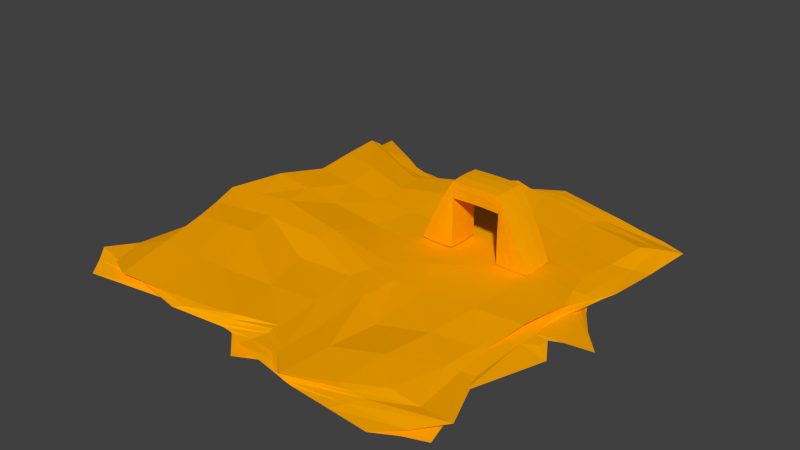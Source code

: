 # Source: SandPlan.blend  (saved by Blender 2.79.0; exported with 4.5.12 LTS)
import bpy
from mathutils import Matrix  # noqa: F401  (used for matrix-valued properties, if any)

bpy.ops.wm.read_factory_settings(use_empty=True)
scene = bpy.context.scene
scene.name = 'Scene'

# ---- collections
col_collection_1 = bpy.data.collections.new('Collection 1'); scene.collection.children.link(col_collection_1)

# ---- materials (node trees are filled in below, after node groups)
mat_saft = bpy.data.materials.new('Saft')
mat_saft.alpha_threshold = 0.0
mat_saft.use_transparent_shadow = False
mat_saft.diffuse_color = (1.0, 0.4, 0.0, 1.0)
mat_saft.roughness = 0.5
mat_saft.line_color = (0.0, 0.0, 0.0, 1.0)
mat_fibdes = bpy.data.materials.new('Fibdes')
mat_fibdes.alpha_threshold = 0.0
mat_fibdes.use_transparent_shadow = False
mat_fibdes.diffuse_color = (1.0, 0.185, 0.0, 1.0)
mat_fibdes.roughness = 0.5
mat_fibdes.specular_intensity = 0.0
mat_fibdes.line_color = (0.0, 0.0, 0.0, 1.0)

# ---- material node trees

# ---- world
world_world = bpy.data.worlds.new('World'); scene.world = world_world
world_world.color = (0.05088, 0.05088, 0.05088)
world_world.use_sun_shadow = False
world_world.sun_shadow_jitter_overblur = 0.0
world_world.cycles.sampling_method = 'NONE'
world_world.cycles.sample_map_resolution = 256

# ---- meshes
me_cube_004 = bpy.data.meshes.new('Cube.004')
me_cube_004.from_pydata([(-6.472, -3.285, -0.1514), (-6.472, -1.285, -0.1514), (-4.472, -3.285, -0.1514), (-4.472, -1.285, -0.1514), (-4.472, -1.285, 3.849), (0.5282, -1.285, -0.1514), (0.5282, -3.285, -0.1514), (-1.472, -1.285, -0.1514), (-1.472, -1.285, 3.849), (-1.472, -3.285, -0.1514), (-1.472, -3.285, 3.849), (-4.472, -1.285, 2.849), (-1.472, -3.285, 2.849), (-1.472, -1.285, 2.849), (-4.472, -3.285, 3.849), (-4.472, -3.285, 2.849), (-6.509, -1.952, -0.1746), (-6.509, -2.618, -0.1746), (-5.146, -1.25, -0.182), (-5.813, -1.25, -0.182), (-4.458, -1.276, 1.83), (-4.458, -1.276, 0.8299), (-4.44, -2.618, -0.1832), (-4.44, -1.952, -0.1832), (-5.813, -3.32, -0.182), (-5.146, -3.32, -0.182), (-5.188, -1.194, 2.537), (-5.854, -1.194, 1.204), (0.5657, -2.618, -0.1746), (0.5657, -1.952, -0.1746), (-0.7972, -3.32, -0.182), (-0.1305, -3.32, -0.182), (-1.489, -3.289, 1.831), (-1.489, -3.289, 0.8313), (-1.504, -1.952, -0.1832), (-1.504, -2.618, -0.1832), (-1.448, -2.618, 3.888), (-1.448, -1.952, 3.888), (-1.489, -1.281, 1.831), (-1.489, -1.281, 0.8313), (-0.1305, -1.25, -0.182), (-0.7972, -1.25, -0.182), (-0.06657, -1.216, 1.179), (-0.7332, -1.216, 2.513), (-0.7332, -3.354, 2.513), (-0.06657, -3.354, 1.179), (-4.467, -1.268, 3.527), (-4.467, -1.268, 3.193), (-1.467, -3.301, 3.524), (-1.467, -3.301, 3.191), (-1.467, -1.269, 3.524), (-1.467, -1.269, 3.191), (-1.498, -2.618, 2.823), (-1.498, -1.952, 2.823), (-4.467, -3.302, 3.527), (-4.467, -3.302, 3.193), (-3.459, -3.3, 3.866), (-2.459, -3.3, 3.866), (-3.486, -3.235, 2.865), (-2.486, -3.235, 2.865), (-4.468, -1.952, 3.896), (-4.468, -2.618, 3.896), (-4.458, -3.293, 1.83), (-4.458, -3.293, 0.8299), (-5.854, -3.376, 1.204), (-5.188, -3.376, 2.537), (-4.431, -1.952, 2.828), (-4.431, -2.618, 2.828), (-2.459, -1.269, 3.866), (-3.459, -1.269, 3.866), (-2.486, -1.335, 2.865), (-3.486, -1.335, 2.865), (-5.904, -2.649, 1.199), (-5.904, -1.921, 1.199), (-5.211, -2.649, 2.578), (-5.211, -1.921, 2.578), (-5.389, -1.19, 1.067), (-4.924, -1.218, 0.9427), (-4.94, -1.199, 2.303), (-4.697, -1.226, 2.067), (-4.429, -1.946, 3.201), (-4.429, -2.624, 3.201), (-4.447, -1.946, 3.566), (-4.447, -2.624, 3.566), (-4.924, -3.352, 0.9427), (-5.389, -3.38, 1.067), (-4.697, -3.344, 2.067), (-4.94, -3.371, 2.303), (-5.838, -1.94, -0.2247), (-5.838, -2.63, -0.2247), (-5.133, -1.94, -0.2295), (-5.133, -2.63, -0.2295), (-0.01601, -1.929, 1.174), (-0.01601, -2.641, 1.174), (-0.6894, -1.929, 2.539), (-0.6894, -2.641, 2.539), (-0.5326, -3.364, 1.051), (-1.007, -3.342, 0.9353), (-0.9793, -3.355, 2.287), (-1.231, -3.334, 2.06), (-2.436, -2.626, 3.916), (-3.443, -2.626, 3.919), (-2.436, -1.944, 3.916), (-3.443, -1.944, 3.919), (-1.007, -1.228, 0.9353), (-0.5326, -1.206, 1.051), (-1.231, -1.236, 2.06), (-0.9793, -1.215, 2.287), (-0.1059, -2.63, -0.2247), (-0.1059, -1.94, -0.2247), (-0.8106, -2.63, -0.2295), (-0.8106, -1.94, -0.2295), (-4.422, -1.949, 0.7991), (-4.422, -2.621, 0.7991), (-4.418, -1.949, 1.803), (-4.418, -2.621, 1.803), (-1.523, -2.62, 0.7974), (-1.523, -1.95, 0.7974), (-1.521, -2.62, 1.799), (-1.521, -1.95, 1.799), (-2.481, -3.268, 3.189), (-3.481, -3.268, 3.19), (-2.468, -3.3, 3.523), (-3.468, -3.3, 3.524), (-2.468, -1.27, 3.523), (-3.468, -1.27, 3.524), (-2.481, -1.302, 3.189), (-3.481, -1.302, 3.19), (-2.499, -1.998, 2.871), (-3.477, -1.998, 2.873), (-2.499, -2.572, 2.871), (-3.477, -2.572, 2.873), (12.64, 10.7, -1.014), (10.21, -9.623, -1.06), (-10.23, -7.298, -1.015), (-7.205, 11.38, -0.9899), (10.07, 12.17, -0.1188), (12.03, -10.07, -0.2556), (-9.449, -7.971, -0.1844), (-7.412, 10.94, -0.1855), (10.55, 10.68, -0.9285), (12.1, 12.65, -0.6698), (13.48, 10.81, -0.289), (12.14, 5.039, -0.1592), (13.67, 1.084, -0.2134), (11.49, -4.686, -0.3161), (11.38, -10.19, -0.3609), (10.23, -7.997, -0.5914), (12.02, -12.15, -0.9302), (10.32, -4.901, -1.07), (10.69, -0.1305, -1.006), (11.11, 5.07, -1.036), (5.939, -7.285, -0.3066), (0.6062, -10.79, -0.111), (-1.583, -10.46, -0.3123), (-11.34, -9.444, -0.5344), (-8.111, -10.78, -0.7477), (-7.734, -9.305, -0.8822), (-2.728, -9.226, -0.9946), (-0.5219, -8.006, -1.085), (6.443, -9.638, -1.053), (-8.753, -3.077, -0.2478), (-9.565, 0.1342, -0.1061), (-8.676, 5.44, -0.4082), (-11.06, 11.08, -0.2864), (-8.341, 13.63, -0.5719), (-10.61, 12.05, -0.9565), (-8.623, 3.136, -1.114), (-10.71, -0.04075, -1.053), (-9.38, -2.798, -0.9912), (-2.774, 13.31, -0.1769), (0.2794, 10.23, -0.3828), (4.506, 11.42, -0.2626), (3.62, 10.16, -0.987), (1.086, 12.82, -1.16), (-2.04, 11.92, -1.134), (11.74, 7.62, -0.3938), (10.28, 8.086, -0.6201), (10.79, 3.838, -0.8997), (12.12, 1.199, -0.4653), (12.77, 0.9909, -0.747), (13.16, -0.1008, -0.8969), (11.37, -5.317, -0.4192), (10.96, -5.92, -0.6744), (11.72, -6.411, -0.8325), (6.846, -7.957, -0.574), (6.82, -8.099, -0.6941), (5.972, -8.523, -0.917), (1.287, -9.927, -0.4869), (-0.4786, -9.315, -0.6328), (0.09222, -8.21, -0.9005), (-2.079, -11.99, -0.4398), (-3.681, -10.16, -0.65), (-3.449, -8.964, -0.7979), (-10.76, -3.219, -0.4768), (-10.38, -2.716, -0.6219), (-7.234, -3.943, -0.8388), (-9.611, -0.7412, -0.3166), (-9.363, 2.469, -0.6518), (-12.59, 1.99, -0.6773), (-8.094, 3.944, -0.3713), (-11.06, 3.82, -0.866), (-8.198, 1.494, -0.9751), (-2.33, 13.17, -0.3669), (-3.511, 13.31, -0.5464), (-2.488, 11.32, -0.7567), (0.3679, 11.0, -0.4691), (1.096, 12.25, -0.7448), (-0.2332, 10.39, -0.8179), (5.861, 12.36, -0.4682), (3.28, 11.31, -0.5967), (4.977, 10.93, -0.748), (5.942, 4.33, -1.126), (-1.667, 4.63, -1.215), (-4.913, 3.448, -1.133), (7.451, 2.488, -1.115), (0.1528, -0.3059, -1.06), (-6.981, -2.006, -1.05), (5.079, -3.679, -1.102), (0.5335, -3.489, -0.9836), (-5.273, -4.625, -1.145), (-3.226, 7.084, -0.4083), (0.7956, 4.481, -0.2733), (8.364, 4.479, -0.1383), (-3.47, -0.2175, -0.1544), (0.1073, 2.205, -0.2162), (9.626, 0.337, -0.1323), (-2.653, -4.904, -0.3681), (0.6297, -3.286, -0.2946), (5.538, -3.441, -0.2588), (11.75, 11.33, -0.3636), (11.79, -7.515, -0.2604), (11.13, -10.89, -0.9424), (11.81, 7.93, -1.062), (-5.422, -9.229, -0.4383), (-9.026, -8.233, -0.9253), (8.257, -9.678, -1.051), (-8.178, 8.029, -0.2256), (-8.85, 11.8, -0.9417), (-9.812, -4.968, -0.9409), (7.336, 11.81, -0.2694), (-4.545, 11.7, -1.028), (11.53, 10.7, -0.9182), (11.36, 11.64, -0.666), (12.8, 11.65, -0.4793), (11.07, 8.463, -0.09896), (12.88, 3.113, -0.2332), (12.59, -2.019, -0.03819), (11.65, -10.13, -0.318), (10.7, -9.093, -0.4709), (11.26, -10.1, -0.6418), (10.27, -7.286, -1.01), (10.53, -2.308, -1.038), (10.9, 2.54, -1.009), (8.971, -8.649, -0.3059), (3.379, -8.891, -0.2375), (-0.4725, -10.57, -0.2607), (-10.36, -8.685, -0.3107), (-9.817, -10.0, -0.5185), (-8.024, -9.964, -0.7613), (-6.404, -8.447, -1.006), (-1.475, -8.665, -1.009), (2.978, -8.919, -1.106), (-9.05, -5.601, -0.37), (-9.099, -1.576, -0.161), (-9.062, 2.787, -0.1459), (-9.186, 10.98, -0.3702), (-9.714, 12.4, -0.5264), (-9.518, 12.74, -0.7373), (-7.773, 7.396, -1.085), (-9.716, 1.524, -1.033), (-10.08, -1.394, -1.069), (-5.282, 12.06, -0.2301), (-1.377, 11.71, -0.2829), (2.358, 10.98, -0.2285), (8.189, 10.64, -1.007), (2.405, 11.52, -1.041), (-0.4865, 12.27, -1.002), (10.97, 4.472, -0.9745), (11.97, 6.254, -0.2971), (11.05, 7.802, -0.5326), (10.6, 5.901, -0.766), (11.91, -0.0688, -0.921), (12.85, 1.207, -0.3117), (12.48, 1.088, -0.5598), (13.01, 0.3624, -0.8007), (10.95, -5.564, -0.9781), (11.38, -5.031, -0.3495), (11.18, -5.599, -0.5634), (11.3, -6.145, -0.7628), (12.58, 9.068, -0.4315), (11.27, 10.3, -0.7125), (10.73, 7.252, -0.7295), (11.82, 4.606, -0.3593), (11.68, 4.369, -0.5691), (12.05, 1.889, -0.9396), (11.68, -2.056, -0.2958), (12.03, -2.525, -0.5876), (12.46, -3.192, -0.8236), (11.32, -7.719, -0.383), (10.6, -6.975, -0.6122), (11.78, -9.455, -0.7928), (6.151, -9.168, -0.9409), (6.418, -7.624, -0.3681), (6.835, -8.02, -0.5899), (6.309, -8.385, -0.78), (-0.1766, -8.076, -0.9724), (0.933, -10.39, -0.3919), (0.3776, -9.633, -0.5931), (-0.2157, -8.739, -0.7724), (-3.023, -9.15, -0.898), (-1.859, -11.12, -0.3519), (-2.904, -10.95, -0.5501), (-3.531, -9.528, -0.7268), (9.113, -8.987, -0.3804), (8.494, -8.091, -0.682), (8.964, -10.41, -0.8964), (4.049, -8.847, -0.4076), (3.132, -8.801, -0.5529), (3.009, -8.404, -0.8902), (-0.5274, -10.92, -0.3922), (-1.995, -9.748, -0.581), (-1.631, -8.492, -0.8175), (-6.608, -10.69, -0.3942), (-5.964, -10.41, -0.7804), (-5.674, -9.17, -0.9054), (-8.303, -3.424, -0.9697), (-9.773, -3.242, -0.3437), (-10.58, -2.99, -0.5428), (-8.739, -3.421, -0.7512), (-11.65, 0.9782, -0.8842), (-9.625, -0.2891, -0.2565), (-9.531, 0.8677, -0.4394), (-10.98, 2.224, -0.6839), (-8.427, 2.397, -0.9652), (-8.428, 4.559, -0.3617), (-9.493, 3.735, -0.5904), (-9.568, 2.635, -0.8038), (-11.06, -6.268, -0.5613), (-9.233, -6.684, -0.5422), (-7.56, -6.629, -0.8784), (-10.3, -1.981, -0.4052), (-9.862, -0.2067, -0.619), (-9.909, -1.109, -0.8434), (-8.844, 1.45, -0.4675), (-10.18, 3.154, -0.6718), (-10.3, 1.804, -0.7549), (-9.502, 7.34, -0.5422), (-9.867, 8.806, -0.4317), (-9.421, 6.773, -0.765), (-2.304, 11.59, -0.8561), (-2.606, 13.21, -0.3201), (-2.993, 13.27, -0.4891), (-3.082, 12.32, -0.6535), (0.471, 11.59, -0.9407), (0.3496, 10.64, -0.3746), (0.7413, 11.67, -0.6124), (0.4246, 11.41, -0.7908), (4.317, 10.57, -0.9019), (5.178, 12.03, -0.3377), (4.418, 11.9, -0.4897), (4.076, 11.16, -0.7113), (-6.9, 12.14, -0.3443), (-5.958, 13.5, -0.5214), (-6.527, 11.79, -0.7559), (-0.9596, 12.04, -0.3822), (-1.316, 12.84, -0.5934), (-1.362, 10.86, -0.7361), (3.145, 11.84, -0.5383), (2.126, 11.82, -0.7088), (2.347, 10.61, -0.8448), (9.623, 11.63, -0.3928), (7.497, 11.99, -0.6443), (7.858, 10.89, -0.8881), (-6.723, 3.422, -1.044), (8.39, 4.869, -1.161), (2.084, 4.43, -1.093), (-3.18, 4.071, -1.13), (-8.814, -1.027, -1.008), (9.102, 1.264, -1.115), (3.643, 1.124, -1.049), (-3.388, -1.144, -1.098), (-7.364, -3.731, -1.132), (7.751, -4.341, -1.048), (2.791, -3.667, -1.031), (-2.457, -4.137, -1.062), (4.824, 7.131, -1.029), (-0.06992, 8.682, -1.142), (-3.398, 7.796, -0.9322), (6.655, 3.425, -1.128), (-0.6941, 2.097, -1.123), (-5.806, 0.7672, -1.058), (6.078, -0.5026, -1.03), (0.3826, -1.938, -0.9942), (-6.05, -3.217, -0.9797), (5.675, -6.631, -0.8763), (0.1592, -5.772, -0.9868), (-3.98, -6.972, -0.9992), (10.36, 4.755, -0.1401), (-5.985, 6.284, -0.1416), (-1.227, 5.798, -0.1798), (4.497, 4.516, -0.4833), (11.6, 0.7368, -0.1551), (-6.363, -0.1292, -0.2198), (-1.79, 0.9943, -0.0967), (4.59, 1.481, -0.06387), (8.533, -4.102, -0.268), (-5.582, -4.105, -0.3338), (-1.086, -4.228, -0.2833), (3.042, -3.443, -0.2608), (-3.002, 10.18, -0.2137), (0.499, 7.319, -0.3468), (6.562, 8.127, -0.3056), (-3.247, 3.371, -0.1363), (0.4127, 3.377, -0.1748), (9.009, 2.331, -0.2187), (-3.121, -2.743, -0.2435), (0.3265, -0.4926, -0.2418), (7.448, -1.49, -0.3294), (-2.055, -7.678, -0.3765), (0.5705, -7.22, -0.1629), (5.708, -5.498, -0.2093), (3.305, -6.293, -0.1269), (-0.7073, -7.409, -0.338), (-5.42, -6.544, -0.3803), (3.739, -0.9884, -0.373), (-1.376, -1.591, -0.27), (-6.191, -2.089, -0.2055), (4.921, 2.608, -0.1465), (-1.368, 3.364, -0.1921), (-6.233, 3.077, -0.1829), (3.487, 7.753, -0.3753), (-1.284, 8.674, -0.3477), (-5.593, 9.124, -0.0892), (9.932, -1.735, -0.1787), (10.97, 2.663, -0.2643), (8.742, 8.274, -0.2101), (-1.863, -6.369, -0.9798), (2.866, -6.207, -0.8363), (7.984, -6.929, -0.9526), (-2.751, -2.665, -1.045), (3.198, -1.322, -0.8618), (8.251, -1.46, -1.003), (-3.282, 1.462, -1.025), (2.877, 2.816, -1.124), (8.798, 2.929, -1.077), (-1.828, 8.271, -1.12), (2.34, 8.04, -1.076), (8.33, 7.595, -1.001), (-8.075, -2.258, -0.9846), (-7.815, 1.174, -1.099), (-5.592, 7.539, -1.081), (7.674, 11.44, -0.7563), (8.57, 11.81, -0.5061), (8.476, 11.73, -0.32), (2.242, 11.25, -0.7859), (2.646, 11.81, -0.6494), (2.745, 11.42, -0.3637), (-1.289, 11.85, -0.6501), (-1.147, 12.42, -0.4807), (-1.161, 11.88, -0.3315), (-6.232, 12.65, -0.6723), (-6.422, 12.84, -0.442), (-6.082, 12.12, -0.2832), (2.359, 11.08, -0.9549), (-0.9226, 11.58, -0.8386), (-5.522, 11.74, -0.8857), (-9.644, 7.791, -0.5663), (-9.695, 8.08, -0.5033), (-8.855, 7.661, -0.389), (-10.26, 2.502, -0.7045), (-9.524, 2.314, -0.6202), (-8.96, 2.123, -0.3234), (-9.891, -0.6734, -0.7576), (-10.07, -1.075, -0.527), (-9.722, -1.757, -0.2641), (-8.428, -6.614, -0.7567), (-10.14, -6.459, -0.5584), (-10.08, -5.931, -0.4892), (-10.02, 1.672, -0.8957), (-9.991, -1.247, -0.9512), (-8.671, -5.729, -0.9278), (-5.806, -9.802, -0.8476), (-6.294, -10.54, -0.5995), (-6.045, -9.948, -0.4266), (-1.823, -9.091, -0.7021), (-1.267, -10.33, -0.4848), (-0.5087, -10.74, -0.3283), (3.067, -8.603, -0.7214), (3.599, -8.818, -0.4718), (3.7, -8.879, -0.3209), (8.752, -9.262, -0.8272), (8.797, -8.56, -0.5393), (9.042, -8.822, -0.3411), (-1.559, -8.582, -0.9147), (3.0, -8.647, -1.003), (8.607, -10.04, -0.9608), (11.21, -8.147, -0.6909), (10.95, -7.362, -0.5188), (11.54, -7.623, -0.3197), (12.25, -2.861, -0.7112), (11.85, -2.269, -0.4512), (12.13, -2.039, -0.168), (11.87, 3.162, -0.7826), (11.76, 4.485, -0.4683), (12.36, 3.838, -0.2761), (11.0, 8.796, -0.7087), (11.95, 9.664, -0.5332), (11.85, 8.781, -0.2603), (11.5, -2.754, -0.9349), (11.5, 2.24, -0.9813), (11.24, 7.63, -0.8924), (8.768, -6.466, -0.09358), (-7.079, -6.016, -0.9273), (8.023, 10.76, -0.9465), (-8.629, 7.071, -0.9132), (-6.056, -8.815, -0.9456), (11.04, -8.403, -0.9115)], [], [(75, 60, 4, 26), (79, 47, 11, 20), (83, 61, 14, 54), (87, 54, 14, 65), (91, 22, 2, 25), (95, 36, 10, 44), (99, 49, 12, 32), (103, 69, 4, 60), (107, 50, 8, 43), (111, 34, 7, 41), (115, 67, 15, 62), (119, 53, 13, 38), (123, 56, 14, 54), (127, 71, 11, 47), (131, 58, 15, 67), (16, 73, 27, 1), (73, 75, 26, 27), (0, 64, 72, 17), (17, 72, 73, 16), (64, 65, 74, 72), (72, 74, 75, 73), (65, 14, 61, 74), (74, 61, 60, 75), (18, 77, 21, 3), (77, 79, 20, 21), (1, 27, 76, 19), (19, 76, 77, 18), (27, 26, 78, 76), (76, 78, 79, 77), (26, 4, 46, 78), (78, 46, 47, 79), (67, 81, 55, 15), (81, 83, 54, 55), (11, 47, 80, 66), (66, 80, 81, 67), (47, 46, 82, 80), (80, 82, 83, 81), (46, 4, 60, 82), (82, 60, 61, 83), (24, 85, 64, 0), (85, 87, 65, 64), (2, 63, 84, 25), (25, 84, 85, 24), (63, 62, 86, 84), (84, 86, 87, 85), (62, 15, 55, 86), (86, 55, 54, 87), (17, 89, 24, 0), (89, 91, 25, 24), (1, 19, 88, 16), (16, 88, 89, 17), (19, 18, 90, 88), (88, 90, 91, 89), (18, 3, 23, 90), (90, 23, 22, 91), (28, 93, 45, 6), (93, 95, 44, 45), (5, 42, 92, 29), (29, 92, 93, 28), (42, 43, 94, 92), (92, 94, 95, 93), (43, 8, 37, 94), (94, 37, 36, 95), (30, 97, 33, 9), (97, 99, 32, 33), (6, 45, 96, 31), (31, 96, 97, 30), (45, 44, 98, 96), (96, 98, 99, 97), (44, 10, 48, 98), (98, 48, 49, 99), (56, 101, 61, 14), (101, 103, 60, 61), (10, 36, 100, 57), (57, 100, 101, 56), (36, 37, 102, 100), (100, 102, 103, 101), (37, 8, 68, 102), (102, 68, 69, 103), (40, 105, 42, 5), (105, 107, 43, 42), (7, 39, 104, 41), (41, 104, 105, 40), (39, 38, 106, 104), (104, 106, 107, 105), (38, 13, 51, 106), (106, 51, 50, 107), (29, 109, 40, 5), (109, 111, 41, 40), (6, 31, 108, 28), (28, 108, 109, 29), (31, 30, 110, 108), (108, 110, 111, 109), (30, 9, 35, 110), (110, 35, 34, 111), (22, 113, 63, 2), (113, 115, 62, 63), (3, 21, 112, 23), (23, 112, 113, 22), (21, 20, 114, 112), (112, 114, 115, 113), (20, 11, 66, 114), (114, 66, 67, 115), (34, 117, 39, 7), (117, 119, 38, 39), (9, 33, 116, 35), (35, 116, 117, 34), (33, 32, 118, 116), (116, 118, 119, 117), (32, 12, 52, 118), (118, 52, 53, 119), (58, 121, 55, 15), (121, 123, 54, 55), (12, 49, 120, 59), (59, 120, 121, 58), (49, 48, 122, 120), (120, 122, 123, 121), (48, 10, 57, 122), (122, 57, 56, 123), (69, 125, 46, 4), (125, 127, 47, 46), (8, 50, 124, 68), (68, 124, 125, 69), (50, 51, 126, 124), (124, 126, 127, 125), (51, 13, 70, 126), (126, 70, 71, 127), (71, 129, 66, 11), (129, 131, 67, 66), (13, 53, 128, 70), (70, 128, 129, 71), (53, 52, 130, 128), (128, 130, 131, 129), (52, 12, 59, 130), (130, 59, 58, 131), (517, 232, 133, 251), (516, 235, 134, 260), (515, 238, 135, 269), (514, 242, 132, 275), (513, 260, 134, 239), (512, 254, 137, 231), (511, 278, 151, 233), (510, 282, 150, 253), (509, 286, 149, 252), (508, 279, 176, 290), (507, 280, 177, 291), (506, 281, 178, 292), (505, 283, 179, 293), (504, 284, 180, 294), (503, 285, 181, 295), (502, 287, 182, 296), (501, 288, 183, 297), (500, 289, 184, 298), (499, 248, 146, 299), (498, 249, 147, 300), (497, 250, 148, 301), (496, 302, 160, 236), (495, 306, 159, 262), (494, 310, 158, 261), (493, 303, 185, 314), (492, 304, 186, 315), (491, 305, 187, 316), (490, 307, 188, 317), (489, 308, 189, 318), (488, 309, 190, 319), (487, 311, 191, 320), (486, 312, 192, 321), (485, 313, 193, 322), (484, 257, 155, 323), (483, 258, 156, 324), (482, 259, 157, 325), (481, 326, 169, 239), (480, 330, 168, 271), (479, 334, 167, 270), (478, 327, 194, 338), (477, 328, 195, 339), (476, 329, 196, 340), (475, 331, 197, 341), (474, 332, 198, 342), (473, 333, 199, 343), (472, 335, 200, 344), (471, 336, 201, 345), (470, 337, 202, 346), (469, 266, 164, 347), (468, 267, 165, 348), (467, 268, 166, 349), (466, 350, 175, 241), (465, 354, 174, 277), (464, 358, 173, 276), (463, 351, 203, 362), (462, 352, 204, 363), (461, 353, 205, 364), (460, 355, 206, 365), (459, 356, 207, 366), (458, 357, 208, 367), (457, 359, 209, 368), (456, 360, 210, 369), (455, 361, 211, 370), (454, 230, 142, 371), (453, 244, 141, 372), (452, 243, 140, 373), (451, 374, 167, 269), (450, 378, 168, 270), (449, 382, 169, 271), (448, 375, 212, 386), (447, 376, 213, 387), (446, 377, 214, 388), (445, 379, 215, 389), (444, 380, 216, 390), (443, 381, 217, 391), (442, 383, 218, 392), (441, 384, 219, 393), (440, 385, 220, 394), (439, 236, 160, 395), (438, 262, 159, 396), (437, 261, 158, 397), (436, 398, 143, 245), (435, 402, 144, 246), (434, 406, 145, 247), (433, 399, 221, 410), (432, 400, 222, 411), (431, 401, 223, 412), (430, 403, 224, 413), (429, 404, 225, 414), (428, 405, 226, 415), (427, 407, 227, 416), (426, 408, 228, 417), (425, 409, 229, 418), (424, 234, 154, 419), (423, 256, 153, 420), (422, 255, 152, 421), (409, 422, 421, 229), (228, 420, 422, 409), (420, 153, 255, 422), (408, 423, 420, 228), (227, 419, 423, 408), (419, 154, 256, 423), (407, 424, 419, 227), (161, 263, 424, 407), (263, 138, 234, 424), (405, 425, 418, 226), (225, 417, 425, 405), (417, 228, 409, 425), (404, 426, 417, 225), (224, 416, 426, 404), (416, 227, 408, 426), (403, 427, 416, 224), (162, 264, 427, 403), (264, 161, 407, 427), (401, 428, 415, 223), (222, 414, 428, 401), (414, 225, 405, 428), (400, 429, 414, 222), (221, 413, 429, 400), (413, 224, 404, 429), (399, 430, 413, 221), (163, 265, 430, 399), (265, 162, 403, 430), (274, 431, 412, 172), (171, 411, 431, 274), (411, 222, 401, 431), (273, 432, 411, 171), (170, 410, 432, 273), (410, 221, 400, 432), (272, 433, 410, 170), (139, 237, 433, 272), (237, 163, 399, 433), (402, 434, 247, 144), (226, 418, 434, 402), (418, 229, 406, 434), (398, 435, 246, 143), (223, 415, 435, 398), (415, 226, 402, 435), (240, 436, 245, 136), (172, 412, 436, 240), (412, 223, 398, 436), (385, 437, 397, 220), (219, 396, 437, 385), (396, 159, 261, 437), (384, 438, 396, 219), (218, 395, 438, 384), (395, 160, 262, 438), (383, 439, 395, 218), (149, 251, 439, 383), (251, 133, 236, 439), (381, 440, 394, 217), (216, 393, 440, 381), (393, 219, 385, 440), (380, 441, 393, 216), (215, 392, 441, 380), (392, 218, 384, 441), (379, 442, 392, 215), (150, 252, 442, 379), (252, 149, 383, 442), (377, 443, 391, 214), (213, 390, 443, 377), (390, 216, 381, 443), (376, 444, 390, 213), (212, 389, 444, 376), (389, 215, 380, 444), (375, 445, 389, 212), (151, 253, 445, 375), (253, 150, 379, 445), (277, 446, 388, 175), (174, 387, 446, 277), (387, 213, 377, 446), (276, 447, 387, 174), (173, 386, 447, 276), (386, 212, 376, 447), (275, 448, 386, 173), (132, 233, 448, 275), (233, 151, 375, 448), (378, 449, 271, 168), (217, 394, 449, 378), (394, 220, 382, 449), (374, 450, 270, 167), (214, 391, 450, 374), (391, 217, 378, 450), (241, 451, 269, 135), (175, 388, 451, 241), (388, 214, 374, 451), (361, 452, 373, 211), (210, 372, 452, 361), (372, 141, 243, 452), (360, 453, 372, 210), (209, 371, 453, 360), (371, 142, 244, 453), (359, 454, 371, 209), (172, 240, 454, 359), (240, 136, 230, 454), (357, 455, 370, 208), (207, 369, 455, 357), (369, 210, 361, 455), (356, 456, 369, 207), (206, 368, 456, 356), (368, 209, 360, 456), (355, 457, 368, 206), (171, 274, 457, 355), (274, 172, 359, 457), (353, 458, 367, 205), (204, 366, 458, 353), (366, 207, 357, 458), (352, 459, 366, 204), (203, 365, 459, 352), (365, 206, 356, 459), (351, 460, 365, 203), (170, 273, 460, 351), (273, 171, 355, 460), (268, 461, 364, 166), (165, 363, 461, 268), (363, 204, 353, 461), (267, 462, 363, 165), (164, 362, 462, 267), (362, 203, 352, 462), (266, 463, 362, 164), (139, 272, 463, 266), (272, 170, 351, 463), (354, 464, 276, 174), (208, 370, 464, 354), (370, 211, 358, 464), (350, 465, 277, 175), (205, 367, 465, 350), (367, 208, 354, 465), (238, 466, 241, 135), (166, 364, 466, 238), (364, 205, 350, 466), (337, 467, 349, 202), (201, 348, 467, 337), (348, 165, 268, 467), (336, 468, 348, 201), (200, 347, 468, 336), (347, 164, 267, 468), (335, 469, 347, 200), (163, 237, 469, 335), (237, 139, 266, 469), (333, 470, 346, 199), (198, 345, 470, 333), (345, 201, 337, 470), (332, 471, 345, 198), (197, 344, 471, 332), (344, 200, 336, 471), (331, 472, 344, 197), (162, 265, 472, 331), (265, 163, 335, 472), (329, 473, 343, 196), (195, 342, 473, 329), (342, 198, 333, 473), (328, 474, 342, 195), (194, 341, 474, 328), (341, 197, 332, 474), (327, 475, 341, 194), (161, 264, 475, 327), (264, 162, 331, 475), (259, 476, 340, 157), (156, 339, 476, 259), (339, 195, 329, 476), (258, 477, 339, 156), (155, 338, 477, 258), (338, 194, 328, 477), (257, 478, 338, 155), (138, 263, 478, 257), (263, 161, 327, 478), (330, 479, 270, 168), (199, 346, 479, 330), (346, 202, 334, 479), (326, 480, 271, 169), (196, 343, 480, 326), (343, 199, 330, 480), (235, 481, 239, 134), (157, 340, 481, 235), (340, 196, 326, 481), (313, 482, 325, 193), (192, 324, 482, 313), (324, 156, 259, 482), (312, 483, 324, 192), (191, 323, 483, 312), (323, 155, 258, 483), (311, 484, 323, 191), (154, 234, 484, 311), (234, 138, 257, 484), (309, 485, 322, 190), (189, 321, 485, 309), (321, 192, 313, 485), (308, 486, 321, 189), (188, 320, 486, 308), (320, 191, 312, 486), (307, 487, 320, 188), (153, 256, 487, 307), (256, 154, 311, 487), (305, 488, 319, 187), (186, 318, 488, 305), (318, 189, 309, 488), (304, 489, 318, 186), (185, 317, 489, 304), (317, 188, 308, 489), (303, 490, 317, 185), (152, 255, 490, 303), (255, 153, 307, 490), (250, 491, 316, 148), (147, 315, 491, 250), (315, 186, 305, 491), (249, 492, 315, 147), (146, 314, 492, 249), (314, 185, 304, 492), (248, 493, 314, 146), (137, 254, 493, 248), (254, 152, 303, 493), (306, 494, 261, 159), (190, 322, 494, 306), (322, 193, 310, 494), (302, 495, 262, 160), (187, 319, 495, 302), (319, 190, 306, 495), (232, 496, 236, 133), (148, 316, 496, 232), (316, 187, 302, 496), (289, 497, 301, 184), (183, 300, 497, 289), (300, 147, 250, 497), (288, 498, 300, 183), (182, 299, 498, 288), (299, 146, 249, 498), (287, 499, 299, 182), (145, 231, 499, 287), (231, 137, 248, 499), (285, 500, 298, 181), (180, 297, 500, 285), (297, 183, 289, 500), (284, 501, 297, 180), (179, 296, 501, 284), (296, 182, 288, 501), (283, 502, 296, 179), (144, 247, 502, 283), (247, 145, 287, 502), (281, 503, 295, 178), (177, 294, 503, 281), (294, 180, 285, 503), (280, 504, 294, 177), (176, 293, 504, 280), (293, 179, 284, 504), (279, 505, 293, 176), (143, 246, 505, 279), (246, 144, 283, 505), (243, 506, 292, 140), (141, 291, 506, 243), (291, 177, 281, 506), (244, 507, 291, 141), (142, 290, 507, 244), (290, 176, 280, 507), (230, 508, 290, 142), (136, 245, 508, 230), (245, 143, 279, 508), (282, 509, 252, 150), (181, 298, 509, 282), (298, 184, 286, 509), (278, 510, 253, 151), (178, 295, 510, 278), (295, 181, 282, 510), (242, 511, 233, 132), (140, 292, 511, 242), (292, 178, 278, 511), (406, 512, 231, 145), (229, 421, 512, 406), (421, 152, 254, 512), (382, 513, 239, 169), (220, 397, 513, 382), (397, 158, 260, 513), (358, 514, 275, 173), (211, 373, 514, 358), (373, 140, 242, 514), (334, 515, 269, 167), (202, 349, 515, 334), (349, 166, 238, 515), (310, 516, 260, 158), (193, 325, 516, 310), (325, 157, 235, 516), (286, 517, 251, 149), (184, 301, 517, 286), (301, 148, 232, 517)])
me_cube_004.materials.append(mat_saft)
me_cube_004.materials.append(mat_fibdes)
me_cube_004.use_remesh_preserve_volume = False
me_cube_004.use_remesh_preserve_attributes = False
me_cube_004.use_mirror_vertex_groups = False
me_cube_004.update()

# ---- objects
ob_spisagie = bpy.data.objects.new('SpiSagie', me_cube_004)

# ---- transforms, parenting, visibility, modifiers, constraints
ob_spisagie.location = (0.4302, 0.5417, 0.3189)
ob_spisagie.rotation_euler = (0.0, -0.0, -3.142)
ob_spisagie.scale = (0.5, 0.5, 0.5)
ob_spisagie.lineart.crease_threshold = 0.0

# ---- collection membership
col_collection_1.objects.link(ob_spisagie)

# ---- scene / render settings (as saved in the file)
scene.frame_start = 1; scene.frame_end = 250; scene.frame_set(1)
scene.render.engine = 'BLENDER_EEVEE_NEXT'
scene.render.resolution_percentage = 50
scene.render.dither_intensity = 0.0
scene.cycles.use_denoising = False
scene.cycles.samples = 10
scene.cycles.sampling_pattern = 'TABULATED_SOBOL'
scene.cycles.light_sampling_threshold = 0.0
scene.cycles.use_adaptive_sampling = False
scene.cycles.use_light_tree = False
scene.cycles.blur_glossy = 0.0
scene.cycles.volume_bounces = 1
scene.cycles.pixel_filter_type = 'GAUSSIAN'
scene.cycles.sample_clamp_indirect = 0.0
scene.view_settings.view_transform = 'Standard'
bpy.context.view_layer.update()

# ---- added for rendering (the .blend has no active camera and no usable light): camera, sun
cam_auto = bpy.data.cameras.new('AutoCamera')
cam_auto.lens = 50.0
cam_auto.sensor_width = 36.0
cam_auto.clip_end = 1000.0
ob_auto_camera = bpy.data.objects.new('AutoCamera', cam_auto)
scene.collection.objects.link(ob_auto_camera)
ob_auto_camera.location = (17.3454, -20.4506, 14.7433)
ob_auto_camera.rotation_euler = (1.09748, -7.21219e-08, 0.694738)
scene.camera = ob_auto_camera
light_auto_sun = bpy.data.lights.new('AutoSun', 'SUN')
light_auto_sun.energy = 3.0
light_auto_sun.angle = 0.0523599
ob_auto_sun = bpy.data.objects.new('AutoSun', light_auto_sun)
scene.collection.objects.link(ob_auto_sun)
ob_auto_sun.rotation_euler = (0.872665, 0.174533, 0.523599)
bpy.context.view_layer.update()
